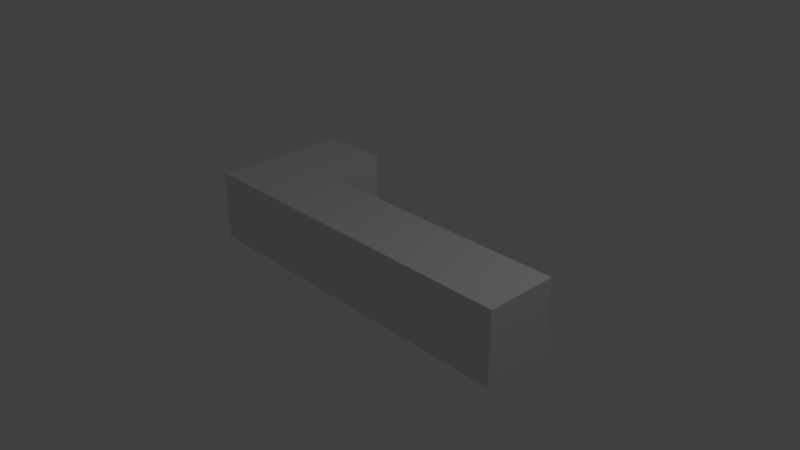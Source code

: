 # Source: okey.blend  (saved by Blender 2.79.0; exported with 4.5.12 LTS)
import bpy
from mathutils import Matrix  # noqa: F401  (used for matrix-valued properties, if any)

bpy.ops.wm.read_factory_settings(use_empty=True)
scene = bpy.context.scene
scene.name = 'Scene'

# ---- collections
col_collection_1 = bpy.data.collections.new('Collection 1'); scene.collection.children.link(col_collection_1)

# ---- materials (node trees are filled in below, after node groups)
mat_material = bpy.data.materials.new('Material')
mat_material.alpha_threshold = 0.0
mat_material.use_transparent_shadow = False
mat_material.roughness = 0.5
mat_material.line_color = (0.0, 0.0, 0.0, 1.0)

# ---- material node trees

# ---- world
world_world = bpy.data.worlds.new('World'); scene.world = world_world
world_world.color = (0.05088, 0.05088, 0.05088)
world_world.use_sun_shadow = False
world_world.sun_shadow_jitter_overblur = 0.0
world_world.cycles.sampling_method = 'MANUAL'

# ---- cameras
cam_camera = bpy.data.cameras.new('Camera')
cam_camera.clip_end = 100.0
cam_camera.lens = 35.0
cam_camera.sensor_width = 32.0
cam_camera.sensor_height = 18.0
cam_camera.ortho_scale = 7.314
cam_camera.dof.focus_distance = 0.0
cam_camera.dof.aperture_fstop = 128.0

# ---- lights
light_lamp = bpy.data.lights.new('Lamp', 'POINT')
light_lamp.transmission_factor = 0.0
light_lamp.cutoff_distance = 30.0
light_lamp.energy = 100.0
light_lamp.shadow_buffer_clip_start = 1.001
light_lamp.shadow_soft_size = 0.1
light_lamp.shadow_maximum_resolution = 0.006
light_lamp.use_absolute_resolution = True

# ---- meshes
me_cube = bpy.data.meshes.new('Cube')
me_cube.from_pydata([(1.0, 1.0, -1.0), (1.0, -1.0, -1.0), (-1.0, -1.0, -1.0), (-1.0, 1.0, -1.0), (1.0, 1.0, 1.0), (1.0, -1.0, 1.0), (-1.0, -1.0, 1.0), (-1.0, 1.0, 1.0), (-0.6, 1.0, -1.0), (-0.6, -1.0, -1.0), (-0.6, 1.0, 1.0), (-0.6, -1.0, 1.0), (-0.6, 3.0, -1.0), (-1.0, 3.0, -1.0), (-1.0, 3.0, 1.0), (-0.6, 3.0, 1.0)], [], [(8, 9, 2, 3), (10, 7, 6, 11), (0, 4, 5, 1), (9, 11, 6, 2), (2, 6, 7, 3), (7, 10, 15, 14), (4, 0, 8, 10), (1, 5, 11, 9), (4, 10, 11, 5), (0, 1, 9, 8), (15, 12, 13, 14), (3, 7, 14, 13), (10, 8, 12, 15), (8, 3, 13, 12)])
me_cube.materials.append(mat_material)
me_cube.use_remesh_preserve_volume = False
me_cube.use_remesh_preserve_attributes = False
me_cube.use_mirror_vertex_groups = False
me_cube.update()

# ---- objects
ob_cube = bpy.data.objects.new('Cube', me_cube)
ob_lamp = bpy.data.objects.new('Lamp', light_lamp)
ob_camera = bpy.data.objects.new('Camera', cam_camera)

# ---- transforms, parenting, visibility, modifiers, constraints
ob_cube.location = (0.0, 0.0, 0.0)
ob_cube.scale = (2.5, 0.5, 0.5)
ob_cube.lock_rotations_4d = False
ob_cube.empty_display_type = 'ARROWS'
ob_cube.lineart.crease_threshold = 0.0
ob_lamp.location = (4.076, 1.005, 5.904)
ob_lamp.rotation_euler = (0.6503, 0.05522, 1.866)
ob_lamp.lock_rotations_4d = False
ob_lamp.empty_display_type = 'ARROWS'
ob_lamp.color = (0.0, 0.0, 0.0, 0.0)
ob_lamp.lineart.crease_threshold = 0.0
ob_camera.location = (7.481, -6.508, 5.344)
ob_camera.rotation_euler = (1.109, 0.0, 0.8149)
ob_camera.lock_rotations_4d = False
ob_camera.empty_display_type = 'ARROWS'
ob_camera.color = (0.0, 0.0, 0.0, 0.0)
ob_camera.display_type = 'WIRE'
ob_camera.lineart.crease_threshold = 0.0

# ---- collection membership
col_collection_1.objects.link(ob_cube)
col_collection_1.objects.link(ob_lamp)
col_collection_1.objects.link(ob_camera)

# ---- scene / render settings (as saved in the file)
scene.camera = ob_camera
scene.frame_start = 1; scene.frame_end = 250; scene.frame_set(1)
scene.render.engine = 'BLENDER_EEVEE_NEXT'
scene.render.resolution_percentage = 50
scene.render.dither_intensity = 0.0
scene.cycles.use_denoising = False
scene.cycles.samples = 128
scene.cycles.sampling_pattern = 'TABULATED_SOBOL'
scene.cycles.use_adaptive_sampling = False
scene.cycles.use_light_tree = False
scene.cycles.blur_glossy = 0.0
scene.cycles.sample_clamp_indirect = 0.0
scene.view_settings.view_transform = 'Standard'
bpy.context.view_layer.update()
